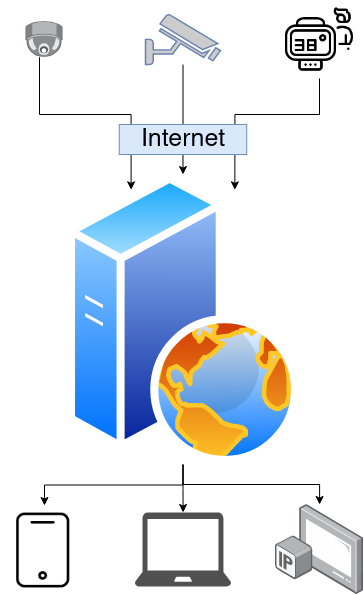

The diagram above was exported from draw.io. Its source (the exported page's mxGraphModel, read from the mxfile embedded in the PNG):
<mxGraphModel dx="1422" dy="793" grid="1" gridSize="10" guides="1" tooltips="1" connect="1" arrows="1" fold="1" page="1" pageScale="1" pageWidth="850" pageHeight="1100" math="0" shadow="0">
  <root>
    <mxCell id="0" />
    <mxCell id="1" parent="0" />
    <mxCell id="uglpGC3GdfQnX4ZAyESJ-19" style="edgeStyle=orthogonalEdgeStyle;rounded=0;orthogonalLoop=1;jettySize=auto;html=1;fontSize=25;" edge="1" parent="1" source="uglpGC3GdfQnX4ZAyESJ-4" target="uglpGC3GdfQnX4ZAyESJ-18">
      <mxGeometry relative="1" as="geometry" />
    </mxCell>
    <mxCell id="uglpGC3GdfQnX4ZAyESJ-20" style="edgeStyle=orthogonalEdgeStyle;rounded=0;orthogonalLoop=1;jettySize=auto;html=1;fontSize=25;" edge="1" parent="1" source="uglpGC3GdfQnX4ZAyESJ-4" target="uglpGC3GdfQnX4ZAyESJ-16">
      <mxGeometry relative="1" as="geometry" />
    </mxCell>
    <mxCell id="uglpGC3GdfQnX4ZAyESJ-21" style="edgeStyle=orthogonalEdgeStyle;rounded=0;orthogonalLoop=1;jettySize=auto;html=1;fontSize=25;" edge="1" parent="1" source="uglpGC3GdfQnX4ZAyESJ-4" target="uglpGC3GdfQnX4ZAyESJ-17">
      <mxGeometry relative="1" as="geometry" />
    </mxCell>
    <mxCell id="uglpGC3GdfQnX4ZAyESJ-4" value="" style="aspect=fixed;perimeter=ellipsePerimeter;html=1;align=center;shadow=0;dashed=0;spacingTop=3;image;image=img/lib/active_directory/web_server.svg;" vertex="1" parent="1">
      <mxGeometry x="296.5" y="210" width="232" height="290" as="geometry" />
    </mxCell>
    <mxCell id="uglpGC3GdfQnX4ZAyESJ-13" style="edgeStyle=orthogonalEdgeStyle;rounded=0;orthogonalLoop=1;jettySize=auto;html=1;entryX=0.25;entryY=0;entryDx=0;entryDy=0;" edge="1" parent="1" source="uglpGC3GdfQnX4ZAyESJ-5" target="uglpGC3GdfQnX4ZAyESJ-4">
      <mxGeometry relative="1" as="geometry">
        <Array as="points">
          <mxPoint x="269" y="150" />
          <mxPoint x="361" y="150" />
        </Array>
      </mxGeometry>
    </mxCell>
    <mxCell id="uglpGC3GdfQnX4ZAyESJ-5" value="" style="points=[];aspect=fixed;html=1;align=center;shadow=0;dashed=0;image;image=img/lib/allied_telesis/security/Surveillance_Camera_Ceiling.svg;" vertex="1" parent="1">
      <mxGeometry x="255.4" y="57.3" width="37.2" height="35.4" as="geometry" />
    </mxCell>
    <mxCell id="uglpGC3GdfQnX4ZAyESJ-11" value="" style="edgeStyle=orthogonalEdgeStyle;rounded=0;orthogonalLoop=1;jettySize=auto;html=1;" edge="1" parent="1" source="uglpGC3GdfQnX4ZAyESJ-6" target="uglpGC3GdfQnX4ZAyESJ-4">
      <mxGeometry relative="1" as="geometry" />
    </mxCell>
    <mxCell id="uglpGC3GdfQnX4ZAyESJ-6" value="" style="fontColor=#0066CC;verticalAlign=top;verticalLabelPosition=bottom;labelPosition=center;align=center;html=1;outlineConnect=0;fillColor=#CCCCCC;strokeColor=#6881B3;gradientColor=none;gradientDirection=north;strokeWidth=2;shape=mxgraph.networks.security_camera;" vertex="1" parent="1">
      <mxGeometry x="375" y="50" width="75" height="50" as="geometry" />
    </mxCell>
    <mxCell id="uglpGC3GdfQnX4ZAyESJ-12" style="edgeStyle=orthogonalEdgeStyle;rounded=0;orthogonalLoop=1;jettySize=auto;html=1;entryX=0.75;entryY=0;entryDx=0;entryDy=0;exitX=0.5;exitY=1;exitDx=0;exitDy=0;" edge="1" parent="1" source="uglpGC3GdfQnX4ZAyESJ-8" target="uglpGC3GdfQnX4ZAyESJ-4">
      <mxGeometry relative="1" as="geometry">
        <Array as="points">
          <mxPoint x="549" y="150" />
          <mxPoint x="464" y="150" />
        </Array>
      </mxGeometry>
    </mxCell>
    <mxCell id="uglpGC3GdfQnX4ZAyESJ-8" value="" style="shape=image;html=1;verticalAlign=top;verticalLabelPosition=bottom;labelBackgroundColor=#ffffff;imageAspect=0;aspect=fixed;image=https://cdn1.iconfinder.com/data/icons/corona-outbreak-outline/64/Coronavirus-covid19-thermal-detector-body-temperature-scan-128.png" vertex="1" parent="1">
      <mxGeometry x="510" y="36" width="78" height="78" as="geometry" />
    </mxCell>
    <mxCell id="uglpGC3GdfQnX4ZAyESJ-14" value="Internet" style="text;html=1;strokeColor=#6c8ebf;fillColor=#dae8fc;align=center;verticalAlign=middle;whiteSpace=wrap;rounded=0;fontSize=25;" vertex="1" parent="1">
      <mxGeometry x="348.75" y="160" width="127.5" height="30" as="geometry" />
    </mxCell>
    <mxCell id="uglpGC3GdfQnX4ZAyESJ-16" value="" style="pointerEvents=1;shadow=0;dashed=0;html=1;strokeColor=none;fillColor=#505050;labelPosition=center;verticalLabelPosition=bottom;verticalAlign=top;outlineConnect=0;align=center;shape=mxgraph.office.devices.laptop;fontSize=25;" vertex="1" parent="1">
      <mxGeometry x="364.25" y="548" width="96.5" height="74" as="geometry" />
    </mxCell>
    <mxCell id="uglpGC3GdfQnX4ZAyESJ-17" value="" style="points=[];aspect=fixed;html=1;align=center;shadow=0;dashed=0;image;image=img/lib/allied_telesis/computer_and_terminals/IP_TV.svg;fontSize=25;" vertex="1" parent="1">
      <mxGeometry x="505.07" y="540" width="87.86" height="90" as="geometry" />
    </mxCell>
    <mxCell id="uglpGC3GdfQnX4ZAyESJ-18" value="" style="shape=image;html=1;verticalAlign=top;verticalLabelPosition=bottom;labelBackgroundColor=#ffffff;imageAspect=0;aspect=fixed;image=https://cdn0.iconfinder.com/data/icons/education-340/100/Tilda_Icons_1ed_phone-128.png;fontSize=25;" vertex="1" parent="1">
      <mxGeometry x="230" y="541" width="88" height="88" as="geometry" />
    </mxCell>
  </root>
</mxGraphModel>